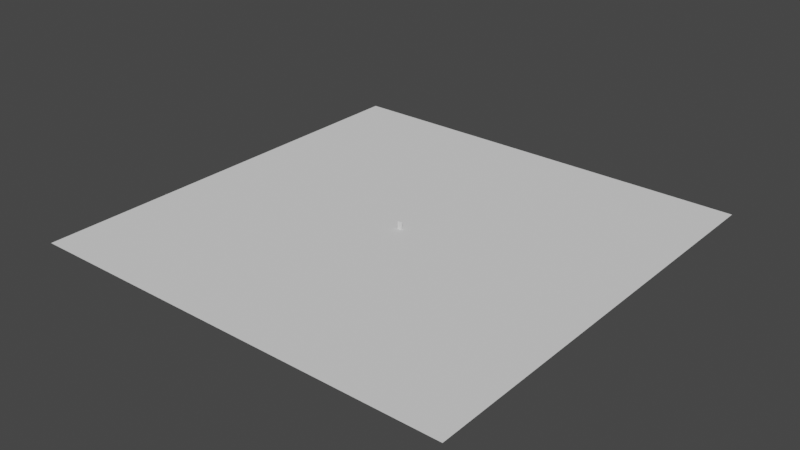 # Source: course-size.blend  (saved by Blender 2.80.75; exported with 4.5.12 LTS)
import bpy
from mathutils import Matrix  # noqa: F401  (used for matrix-valued properties, if any)

bpy.ops.wm.read_factory_settings(use_empty=True)
scene = bpy.context.scene
scene.name = 'Scene'

# ---- collections
col_collection = bpy.data.collections.new('Collection'); scene.collection.children.link(col_collection)

# ---- world
world_world = bpy.data.worlds.new('World'); scene.world = world_world
world_world.use_nodes = True; world_world.node_tree.nodes.clear()
_N = world_world.node_tree.nodes; _L = world_world.node_tree.links
n0 = _N.new('ShaderNodeOutputWorld'); n0.name = 'World Output'; n0.location = (300, 300)
n1 = _N.new('ShaderNodeBackground'); n1.name = 'Background'; n1.location = (10, 300)
n1.inputs[0].default_value = (0.05088, 0.05088, 0.05088, 1.0)
_L.new(n1.outputs[0], n0.inputs[0])
n0.is_active_output = True
world_world.color = (0.05088, 0.05088, 0.05088)
world_world.use_sun_shadow = False
world_world.sun_shadow_jitter_overblur = 0.0

# ---- meshes
me_plane = bpy.data.meshes.new('Plane')
me_plane.from_pydata([(-1.0, -1.0, 0.0), (1.0, -1.0, 0.0), (-1.0, 1.0, 0.0), (1.0, 1.0, 0.0)], [], [(0, 1, 3, 2)])
_uv = me_plane.uv_layers.new(name='UVMap')
_uv.uv.foreach_set('vector', [0.0, 0.0, 1.0, 0.0, 1.0, 1.0, 0.0, 1.0])
me_plane.use_remesh_preserve_volume = False
me_plane.use_remesh_preserve_attributes = False
me_plane.use_mirror_vertex_groups = False
me_plane.update()
me_cube_001 = bpy.data.meshes.new('Cube.001')
me_cube_001.from_pydata([(-0.4773, 0.1585, 0.0009371), (-0.4773, -0.1585, 0.0009371), (-0.4773, 0.1585, 1.579), (-0.4773, -0.1585, 1.579), (0.4773, 0.1585, 0.0009371), (0.4773, -0.1585, 0.0009371), (0.4773, 0.1585, 1.579), (0.4773, -0.1585, 1.579)], [], [(0, 1, 3, 2), (2, 3, 7, 6), (6, 7, 5, 4), (4, 5, 1, 0), (2, 6, 4, 0), (7, 3, 1, 5)])
_uv = me_cube_001.uv_layers.new(name='UVMap')
_uv.uv.foreach_set('vector', [0.375, 0.0, 0.625, 0.0, 0.625, 0.25, 0.375, 0.25, 0.375, 0.25, 0.625, 0.25, 0.625, 0.5, 0.375, 0.5, 0.375, 0.5, 0.625, 0.5, 0.625, 0.75, 0.375, 0.75, 0.375, 0.75, 0.625, 0.75, 0.625, 1.0, 0.375, 1.0, 0.125, 0.5, 0.375, 0.5, 0.375, 0.75, 0.125, 0.75, 0.625, 0.5, 0.875, 0.5, 0.875, 0.75, 0.625, 0.75])
me_cube_001.use_remesh_preserve_volume = False
me_cube_001.use_remesh_preserve_attributes = False
me_cube_001.use_mirror_vertex_groups = False
me_cube_001.update()

# ---- objects
ob_course = bpy.data.objects.new('Course', me_plane)
ob_player = bpy.data.objects.new('Player', me_cube_001)

# ---- transforms, parenting, visibility, modifiers, constraints
ob_course.location = (0.0, 0.0, 0.0)
ob_course.scale = (-48.27, -48.27, -48.27)
ob_course.lineart.crease_threshold = 0.0
ob_player.location = (0.0, 0.0, 0.0)
ob_player.lineart.crease_threshold = 0.0

# ---- collection membership
col_collection.objects.link(ob_course)
col_collection.objects.link(ob_player)

# ---- scene / render settings (as saved in the file)
scene.frame_start = 1; scene.frame_end = 250; scene.frame_set(1)
scene.render.engine = 'BLENDER_EEVEE_NEXT'
scene.cycles.use_denoising = False
scene.cycles.samples = 128
scene.cycles.sampling_pattern = 'TABULATED_SOBOL'
scene.cycles.use_adaptive_sampling = False
scene.cycles.use_light_tree = False
scene.view_settings.view_transform = 'Filmic'
bpy.context.view_layer.update()

# ---- added for rendering (the .blend has no active camera and no usable light): camera, sun
cam_auto = bpy.data.cameras.new('AutoCamera')
cam_auto.lens = 50.0
cam_auto.sensor_width = 36.0
cam_auto.clip_end = 2216.99
ob_auto_camera = bpy.data.objects.new('AutoCamera', cam_auto)
scene.collection.objects.link(ob_auto_camera)
ob_auto_camera.location = (126.325, -151.59, 101.849)
ob_auto_camera.rotation_euler = (1.09748, -7.21219e-08, 0.694738)
scene.camera = ob_auto_camera
light_auto_sun = bpy.data.lights.new('AutoSun', 'SUN')
light_auto_sun.energy = 3.0
light_auto_sun.angle = 0.0523599
ob_auto_sun = bpy.data.objects.new('AutoSun', light_auto_sun)
scene.collection.objects.link(ob_auto_sun)
ob_auto_sun.rotation_euler = (0.872665, 0.174533, 0.523599)
bpy.context.view_layer.update()
